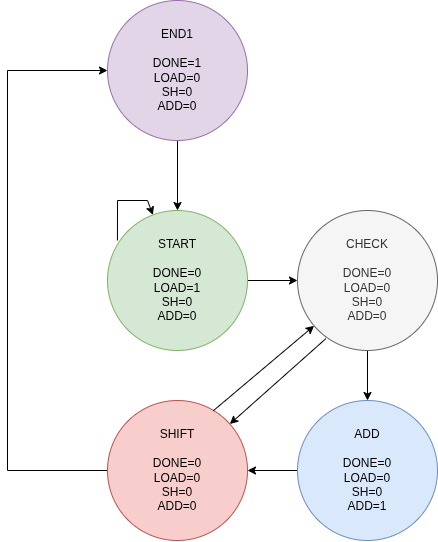

The diagram above was exported from draw.io. Its source (the exported page's mxGraphModel, read from the mxfile embedded in the PNG):
<mxGraphModel dx="1132" dy="702" grid="1" gridSize="10" guides="1" tooltips="1" connect="1" arrows="1" fold="1" page="1" pageScale="1" pageWidth="850" pageHeight="1100" math="0" shadow="0">
  <root>
    <mxCell id="0" />
    <mxCell id="1" parent="0" />
    <mxCell id="f9NyR05vcWFD8hXaokyZ-5" style="edgeStyle=orthogonalEdgeStyle;rounded=0;orthogonalLoop=1;jettySize=auto;html=1;entryX=0;entryY=0.5;entryDx=0;entryDy=0;" edge="1" parent="1" source="f9NyR05vcWFD8hXaokyZ-1" target="f9NyR05vcWFD8hXaokyZ-2">
      <mxGeometry relative="1" as="geometry" />
    </mxCell>
    <mxCell id="f9NyR05vcWFD8hXaokyZ-1" value="START&lt;br&gt;&lt;div&gt;&lt;br&gt;DONE=0&lt;/div&gt;&lt;div&gt;LOAD=1&lt;/div&gt;&lt;div&gt;SH=0&lt;/div&gt;&lt;div&gt;ADD=0&lt;/div&gt;" style="ellipse;whiteSpace=wrap;html=1;aspect=fixed;fillColor=#d5e8d4;strokeColor=#82b366;" vertex="1" parent="1">
      <mxGeometry x="390" y="330" width="140" height="140" as="geometry" />
    </mxCell>
    <mxCell id="f9NyR05vcWFD8hXaokyZ-6" style="edgeStyle=orthogonalEdgeStyle;rounded=0;orthogonalLoop=1;jettySize=auto;html=1;entryX=0.5;entryY=0;entryDx=0;entryDy=0;" edge="1" parent="1" source="f9NyR05vcWFD8hXaokyZ-2" target="f9NyR05vcWFD8hXaokyZ-3">
      <mxGeometry relative="1" as="geometry" />
    </mxCell>
    <mxCell id="f9NyR05vcWFD8hXaokyZ-2" value="CHECK&lt;br&gt;&lt;div&gt;&lt;br&gt;DONE=0&lt;/div&gt;&lt;div&gt;LOAD=0&lt;/div&gt;&lt;div&gt;SH=0&lt;/div&gt;&lt;div&gt;ADD=0&lt;/div&gt;" style="ellipse;whiteSpace=wrap;html=1;aspect=fixed;fillColor=#f5f5f5;fontColor=#333333;strokeColor=#666666;" vertex="1" parent="1">
      <mxGeometry x="580" y="330" width="140" height="140" as="geometry" />
    </mxCell>
    <mxCell id="f9NyR05vcWFD8hXaokyZ-10" style="edgeStyle=orthogonalEdgeStyle;rounded=0;orthogonalLoop=1;jettySize=auto;html=1;entryX=1;entryY=0.5;entryDx=0;entryDy=0;" edge="1" parent="1" source="f9NyR05vcWFD8hXaokyZ-3" target="f9NyR05vcWFD8hXaokyZ-4">
      <mxGeometry relative="1" as="geometry" />
    </mxCell>
    <mxCell id="f9NyR05vcWFD8hXaokyZ-3" value="ADD&lt;br&gt;&lt;div&gt;&lt;br&gt;DONE=0&lt;/div&gt;&lt;div&gt;LOAD=0&lt;/div&gt;&lt;div&gt;SH=0&lt;/div&gt;&lt;div&gt;ADD=1&lt;/div&gt;" style="ellipse;whiteSpace=wrap;html=1;aspect=fixed;fillColor=#dae8fc;strokeColor=#6c8ebf;" vertex="1" parent="1">
      <mxGeometry x="580" y="520" width="140" height="140" as="geometry" />
    </mxCell>
    <mxCell id="f9NyR05vcWFD8hXaokyZ-12" style="edgeStyle=orthogonalEdgeStyle;rounded=0;orthogonalLoop=1;jettySize=auto;html=1;entryX=0;entryY=0.5;entryDx=0;entryDy=0;" edge="1" parent="1" source="f9NyR05vcWFD8hXaokyZ-4" target="f9NyR05vcWFD8hXaokyZ-11">
      <mxGeometry relative="1" as="geometry">
        <mxPoint x="290" y="180" as="targetPoint" />
        <Array as="points">
          <mxPoint x="290" y="590" />
          <mxPoint x="290" y="190" />
        </Array>
      </mxGeometry>
    </mxCell>
    <mxCell id="f9NyR05vcWFD8hXaokyZ-4" value="&lt;div&gt;SHIFT&lt;/div&gt;&lt;div&gt;&lt;br&gt;DONE=0&lt;/div&gt;&lt;div&gt;LOAD=0&lt;/div&gt;&lt;div&gt;SH=0&lt;/div&gt;&lt;div&gt;ADD=0&lt;/div&gt;" style="ellipse;whiteSpace=wrap;html=1;aspect=fixed;fillColor=#f8cecc;strokeColor=#b85450;" vertex="1" parent="1">
      <mxGeometry x="390" y="520" width="140" height="140" as="geometry" />
    </mxCell>
    <mxCell id="f9NyR05vcWFD8hXaokyZ-8" value="" style="endArrow=classic;html=1;rounded=0;exitX=0.203;exitY=0.915;exitDx=0;exitDy=0;exitPerimeter=0;" edge="1" parent="1" source="f9NyR05vcWFD8hXaokyZ-2" target="f9NyR05vcWFD8hXaokyZ-4">
      <mxGeometry width="50" height="50" relative="1" as="geometry">
        <mxPoint x="400" y="470" as="sourcePoint" />
        <mxPoint x="450" y="420" as="targetPoint" />
      </mxGeometry>
    </mxCell>
    <mxCell id="f9NyR05vcWFD8hXaokyZ-9" value="" style="endArrow=classic;html=1;rounded=0;exitX=0.756;exitY=0.073;exitDx=0;exitDy=0;exitPerimeter=0;" edge="1" parent="1" source="f9NyR05vcWFD8hXaokyZ-4" target="f9NyR05vcWFD8hXaokyZ-2">
      <mxGeometry width="50" height="50" relative="1" as="geometry">
        <mxPoint x="400" y="470" as="sourcePoint" />
        <mxPoint x="450" y="420" as="targetPoint" />
      </mxGeometry>
    </mxCell>
    <mxCell id="f9NyR05vcWFD8hXaokyZ-13" style="edgeStyle=orthogonalEdgeStyle;rounded=0;orthogonalLoop=1;jettySize=auto;html=1;" edge="1" parent="1" source="f9NyR05vcWFD8hXaokyZ-11" target="f9NyR05vcWFD8hXaokyZ-1">
      <mxGeometry relative="1" as="geometry" />
    </mxCell>
    <mxCell id="f9NyR05vcWFD8hXaokyZ-11" value="&lt;div&gt;END1&lt;/div&gt;&lt;div&gt;&lt;br&gt;DONE=1&lt;/div&gt;&lt;div&gt;LOAD=0&lt;/div&gt;&lt;div&gt;SH=0&lt;/div&gt;&lt;div&gt;ADD=0&lt;/div&gt;" style="ellipse;whiteSpace=wrap;html=1;aspect=fixed;fillColor=#e1d5e7;strokeColor=#9673a6;" vertex="1" parent="1">
      <mxGeometry x="390" y="120" width="140" height="140" as="geometry" />
    </mxCell>
    <mxCell id="f9NyR05vcWFD8hXaokyZ-17" value="" style="endArrow=classic;html=1;rounded=0;exitX=0.071;exitY=0.214;exitDx=0;exitDy=0;exitPerimeter=0;" edge="1" parent="1" source="f9NyR05vcWFD8hXaokyZ-1" target="f9NyR05vcWFD8hXaokyZ-1">
      <mxGeometry width="50" height="50" relative="1" as="geometry">
        <mxPoint x="400.50252531694264" y="350.50252531694264" as="sourcePoint" />
        <mxPoint x="418.6399999999999" y="335.31999999999994" as="targetPoint" />
        <Array as="points">
          <mxPoint x="400" y="320" />
          <mxPoint x="430" y="320" />
        </Array>
      </mxGeometry>
    </mxCell>
  </root>
</mxGraphModel>